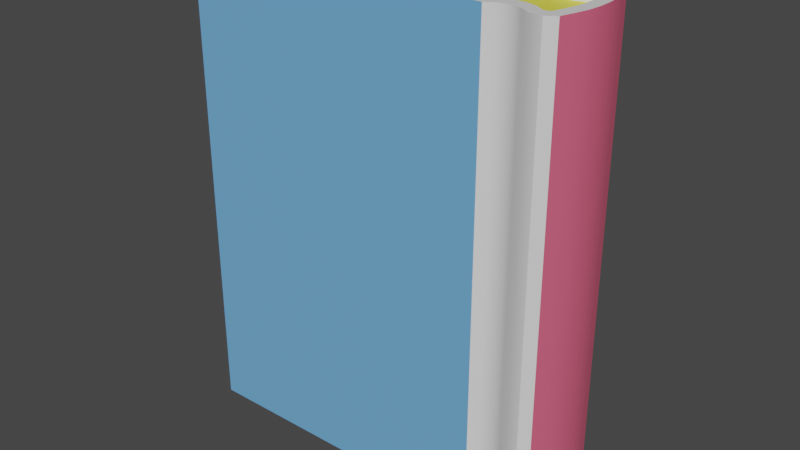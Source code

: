 # Source: single_book.blend  (saved by Blender 2.81.16; exported with 4.5.12 LTS)
import bpy
from mathutils import Matrix  # noqa: F401  (used for matrix-valued properties, if any)

bpy.ops.wm.read_factory_settings(use_empty=True)
scene = bpy.context.scene
scene.name = 'Scene'

# ---- collections
col_collection = bpy.data.collections.new('Collection'); scene.collection.children.link(col_collection)

# ---- materials (node trees are filled in below, after node groups)
mat_material = bpy.data.materials.new('Material')
mat_material.alpha_threshold = 0.0
mat_material.use_transparent_shadow = False
mat_material.line_color = (0.0, 0.0, 0.0, 1.0)
mat_material_001 = bpy.data.materials.new('Material.001')
mat_material_001.use_transparent_shadow = False
mat_material_002 = bpy.data.materials.new('Material.002')
mat_material_002.use_transparent_shadow = False
mat_material_003 = bpy.data.materials.new('Material.003')
mat_material_003.use_transparent_shadow = False

# ---- node groups
ng_auto_smooth = bpy.data.node_groups.new('Auto Smooth', 'GeometryNodeTree')
_s = ng_auto_smooth.interface.new_socket(name='Geometry', in_out='OUTPUT', socket_type='NodeSocketGeometry')
_s = ng_auto_smooth.interface.new_socket(name='Geometry', in_out='INPUT', socket_type='NodeSocketGeometry')
_s = ng_auto_smooth.interface.new_socket(name='Angle', in_out='INPUT', socket_type='NodeSocketFloat')
_s.subtype = 'ANGLE'
_s.min_value = 0.0
_s.max_value = 3.142
ng_auto_smooth.is_modifier = True
_N = ng_auto_smooth.nodes; _L = ng_auto_smooth.links
n0 = _N.new('NodeGroupOutput'); n0.name = 'Group Output'; n0.location = (480, -100)
n1 = _N.new('NodeGroupInput'); n1.name = 'Group Input'; n1.location = (-420, -300)
n2 = _N.new('NodeGroupInput'); n2.name = 'Group Input.001'; n2.location = (-60, -100)
n3 = _N.new('GeometryNodeSetShadeSmooth'); n3.name = 'Set Shade Smooth'; n3.location = (120, -100)
n3.domain = 'EDGE'
n4 = _N.new('GeometryNodeSetShadeSmooth'); n4.name = 'Set Shade Smooth.001'; n4.location = (300, -100)
n5 = _N.new('GeometryNodeInputMeshEdgeAngle'); n5.name = 'Edge Angle'; n5.location = (-420, -220)
n6 = _N.new('GeometryNodeInputEdgeSmooth'); n6.name = 'Is Edge Smooth'; n6.location = (-60, -160)
n7 = _N.new('GeometryNodeInputShadeSmooth'); n7.name = 'Is Face Smooth'; n7.location = (-240, -340)
n8 = _N.new('FunctionNodeBooleanMath'); n8.name = 'Boolean Math'; n8.location = (-60, -220)
n9 = _N.new('FunctionNodeCompare'); n9.name = 'Compare'; n9.location = (-240, -180)
n9.operation = 'LESS_EQUAL'
_L.new(n5.outputs[0], n9.inputs[0])
_L.new(n4.outputs[0], n0.inputs[0])
_L.new(n1.outputs[1], n9.inputs[1])
_L.new(n9.outputs[0], n8.inputs[0])
_L.new(n7.outputs[0], n8.inputs[1])
_L.new(n2.outputs[0], n3.inputs[0])
_L.new(n6.outputs[0], n3.inputs[1])
_L.new(n3.outputs[0], n4.inputs[0])
_L.new(n8.outputs[0], n3.inputs[2])
n0.is_active_output = True

# ---- material node trees
mat_material.use_nodes = True; mat_material.node_tree.nodes.clear()
_N = mat_material.node_tree.nodes; _L = mat_material.node_tree.links
n0 = _N.new('ShaderNodeOutputMaterial'); n0.name = 'Material Output'; n0.location = (300, 300)
n1 = _N.new('ShaderNodeBsdfPrincipled'); n1.name = 'Principled BSDF'; n1.location = (10, 300)
n1.distribution = 'GGX'
n1.subsurface_method = 'BURLEY'
n1.inputs[2].default_value = 0.4
n1.inputs[3].default_value = 1.45
n1.inputs[27].default_value = (0.0, 0.0, 0.0, 1.0)
n1.inputs[28].default_value = 1.0
_L.new(n1.outputs[0], n0.inputs[0])
n0.is_active_output = True
mat_material_001.use_nodes = True; mat_material_001.node_tree.nodes.clear()
_N = mat_material_001.node_tree.nodes; _L = mat_material_001.node_tree.links
n0 = _N.new('ShaderNodeOutputMaterial'); n0.name = 'Material Output'; n0.location = (300, 300)
n1 = _N.new('ShaderNodeBsdfPrincipled'); n1.name = 'Principled BSDF'; n1.location = (10, 300)
n1.distribution = 'GGX'
n1.subsurface_method = 'BURLEY'
n1.inputs[0].default_value = (0.8, 0.7547, 0.05477, 1.0)
n1.inputs[3].default_value = 1.45
n1.inputs[27].default_value = (0.0, 0.0, 0.0, 1.0)
n1.inputs[28].default_value = 1.0
_L.new(n1.outputs[0], n0.inputs[0])
n0.is_active_output = True
mat_material_002.use_nodes = True; mat_material_002.node_tree.nodes.clear()
_N = mat_material_002.node_tree.nodes; _L = mat_material_002.node_tree.links
n0 = _N.new('ShaderNodeOutputMaterial'); n0.name = 'Material Output'; n0.location = (300, 300)
n1 = _N.new('ShaderNodeBsdfPrincipled'); n1.name = 'Principled BSDF'; n1.location = (10, 300)
n1.distribution = 'GGX'
n1.subsurface_method = 'BURLEY'
n1.inputs[0].default_value = (0.1628, 0.4333, 0.8, 1.0)
n1.inputs[3].default_value = 1.45
n1.inputs[27].default_value = (0.0, 0.0, 0.0, 1.0)
n1.inputs[28].default_value = 1.0
_L.new(n1.outputs[0], n0.inputs[0])
n0.is_active_output = True
mat_material_003.use_nodes = True; mat_material_003.node_tree.nodes.clear()
_N = mat_material_003.node_tree.nodes; _L = mat_material_003.node_tree.links
n0 = _N.new('ShaderNodeOutputMaterial'); n0.name = 'Material Output'; n0.location = (300, 300)
n1 = _N.new('ShaderNodeBsdfPrincipled'); n1.name = 'Principled BSDF'; n1.location = (10, 300)
n1.distribution = 'GGX'
n1.subsurface_method = 'BURLEY'
n1.inputs[0].default_value = (0.8, 0.1278, 0.2229, 1.0)
n1.inputs[3].default_value = 1.45
n1.inputs[27].default_value = (0.0, 0.0, 0.0, 1.0)
n1.inputs[28].default_value = 1.0
_L.new(n1.outputs[0], n0.inputs[0])
n0.is_active_output = True

# ---- world
world_world = bpy.data.worlds.new('World'); scene.world = world_world
world_world.use_nodes = True; world_world.node_tree.nodes.clear()
_N = world_world.node_tree.nodes; _L = world_world.node_tree.links
n0 = _N.new('ShaderNodeOutputWorld'); n0.name = 'World Output'; n0.location = (300, 300)
n1 = _N.new('ShaderNodeBackground'); n1.name = 'Background'; n1.location = (10, 300)
n1.inputs[0].default_value = (0.05088, 0.05088, 0.05088, 1.0)
_L.new(n1.outputs[0], n0.inputs[0])
n0.is_active_output = True
world_world.color = (0.05088, 0.05088, 0.05088)
world_world.use_sun_shadow = False
world_world.sun_shadow_jitter_overblur = 0.0

# ---- meshes
me_cube = bpy.data.meshes.new('Cube')
me_cube.from_pydata([(-2.4, 0.5404, 3.12), (-2.4, 0.7, -3.12), (-2.4, -0.5404, 3.12), (-2.4, -0.7, -3.12), (1.595, -0.517, 3.12), (1.595, 0.517, 3.12), (1.595, -0.517, -3.12), (1.595, 0.517, -3.12), (2.114, 0.4625, -3.12), (1.676, 0.4633, -3.12), (2.114, -0.4625, 3.12), (1.676, -0.4633, 3.12), (2.045, -0.6078, -3.12), (1.676, -0.4633, -3.12), (1.676, 0.4633, 3.12), (2.114, 0.4625, 3.12), (2.224, 0.5321, -3.12), (2.224, -0.5321, -3.12), (2.224, 0.5321, 3.12), (2.224, -0.5321, 3.12), (1.953, 0.5774, 3.12), (1.81, 0.4178, 3.12), (1.837, 0.5774, -3.12), (1.979, 0.4178, -3.12), (1.81, -0.4178, -3.12), (1.979, -0.4178, -3.12), (1.81, -0.4178, 3.12), (1.979, -0.4178, 3.12), (2.315, 0.5084, 3.12), (2.281, 0.5343, 3.12), (2.281, 0.5343, -3.12), (2.315, 0.5084, -3.12), (2.281, -0.5343, 3.12), (2.315, -0.5084, 3.12), (2.315, -0.5084, -3.12), (2.281, -0.5343, -3.12), (2.352, -0.3886, -3.12), (2.393, -0.23, -3.12), (2.41, -0.07756, -3.12), (2.41, 0.07756, -3.12), (2.393, 0.23, -3.12), (2.352, 0.3886, -3.12), (2.352, 0.3886, 3.12), (2.393, 0.23, 3.12), (2.41, 0.07756, 3.12), (2.41, -0.07756, 3.12), (2.393, -0.23, 3.12), (2.352, -0.3886, 3.12), (2.045, -0.6078, 3.12), (2.175, -0.6898, 3.12), (-2.4, -0.5404, -3.12), (-2.4, -0.7, 3.12), (-2.4, 0.7, 3.12), (-2.4, 0.5404, -3.12), (1.747, -0.6078, 3.12), (1.644, -0.6763, 3.12), (1.747, -0.6078, -3.12), (1.644, -0.6763, -3.12), (2.045, 0.6078, 3.12), (2.175, 0.6898, 3.12), (1.644, 0.6763, 3.12), (1.644, 0.6763, -3.12), (2.045, 0.6078, -3.12), (2.175, 0.6898, -3.12), (1.747, 0.6078, -3.12), (1.747, 0.6078, 3.12), (2.175, -0.6898, -3.12), (2.114, -0.4625, -3.12), (1.837, -0.5774, 3.12), (1.953, -0.5774, 3.12), (1.979, 0.4178, 3.12), (1.837, 0.5774, 3.12), (1.837, -0.5774, -3.12), (1.953, -0.5774, -3.12), (1.81, 0.4178, -3.12), (1.953, 0.5774, -3.12), (2.332, 0.696, 3.12), (2.453, 0.6045, 3.12), (2.453, 0.6045, -3.12), (2.332, 0.696, -3.12), (2.453, -0.6045, 3.12), (2.332, -0.696, 3.12), (2.332, -0.696, -3.12), (2.453, -0.6045, -3.12), (2.505, 0.4318, -3.12), (2.505, -0.4318, 3.12), (2.505, -0.4318, -3.12), (2.55, -0.2591, -3.12), (2.569, -0.08635, -3.12), (2.569, 0.08635, -3.12), (2.55, 0.2591, -3.12), (2.505, 0.4318, 3.12), (2.55, 0.2591, 3.12), (2.569, 0.08635, 3.12), (2.569, -0.08635, 3.12), (2.55, -0.2591, 3.12), (-2.282, 0.5404, -3.002), (-2.282, -0.5404, -3.002), (-2.282, -0.5404, 3.002), (-2.282, 0.5404, 3.002), (1.595, 0.517, 2.953), (1.595, -0.517, 2.953), (1.595, 0.517, -2.953), (1.595, -0.517, -2.953), (2.114, 0.4625, -2.953), (2.114, -0.4625, -2.953), (1.676, -0.4633, -2.953), (1.676, 0.4633, -2.953), (1.676, 0.4633, 2.953), (1.676, -0.4633, 2.953), (2.114, -0.4625, 2.953), (2.114, 0.4625, 2.953), (2.224, 0.5321, -2.953), (2.224, -0.5321, -2.953), (2.224, 0.5321, 2.953), (2.224, -0.5321, 2.953), (1.979, -0.4178, 2.953), (1.979, 0.4178, 2.953), (1.81, 0.4178, 2.953), (1.81, -0.4178, 2.953), (1.81, -0.4178, -2.953), (1.81, 0.4178, -2.953), (1.979, 0.4178, -2.953), (1.979, -0.4178, -2.953), (2.281, 0.5343, 2.953), (2.315, 0.5084, 2.953), (2.315, 0.5084, -2.953), (2.281, 0.5343, -2.953), (2.315, -0.5084, 2.953), (2.281, -0.5343, 2.953), (2.281, -0.5343, -2.953), (2.315, -0.5084, -2.953), (2.352, 0.3886, -2.953), (2.352, -0.3886, 2.953), (2.352, -0.3886, -2.953), (2.393, -0.23, -2.953), (2.41, -0.07756, -2.953), (2.41, 0.07756, -2.953), (2.393, 0.23, -2.953), (2.352, 0.3886, 2.953), (2.393, 0.23, 2.953), (2.41, 0.07756, 2.953), (2.41, -0.07756, 2.953), (2.393, -0.23, 2.953)], [], [(43, 42, 139, 140), (25, 24, 120, 123), (34, 35, 130, 131), (0, 53, 96, 99), (42, 28, 125, 139), (57, 55, 51, 3), (82, 81, 49, 66), (61, 60, 65, 64), (70, 21, 118, 117), (66, 49, 48, 12), (32, 33, 128, 129), (50, 2, 98, 97), (71, 22, 64, 65), (41, 40, 138, 132), (26, 27, 116, 119), (1, 52, 60, 61), (56, 54, 55, 57), (30, 31, 126, 127), (62, 58, 59, 63), (63, 59, 76, 79), (10, 19, 115, 110), (69, 73, 12, 48), (54, 56, 72, 68), (40, 39, 137, 138), (2, 4, 101, 98), (73, 69, 68, 72), (28, 29, 124, 125), (22, 71, 20, 75), (58, 62, 75, 20), (77, 78, 79, 76), (81, 82, 83, 80), (86, 85, 80, 83), (78, 77, 91, 84), (84, 91, 92, 90), (90, 92, 93, 89), (89, 93, 94, 88), (88, 94, 95, 87), (87, 95, 85, 86), (19, 10, 48, 49), (2, 50, 3, 51), (53, 0, 52, 1), (11, 4, 55, 54), (6, 13, 56, 57), (15, 18, 59, 58), (0, 5, 60, 52), (7, 53, 1, 61), (16, 8, 62, 63), (9, 7, 61, 64), (50, 6, 57, 3), (5, 14, 65, 60), (67, 17, 66, 12), (4, 2, 51, 55), (27, 26, 68, 69), (21, 70, 20, 71), (24, 25, 73, 72), (23, 74, 22, 75), (70, 15, 58, 20), (8, 23, 75, 62), (14, 21, 71, 65), (26, 11, 54, 68), (10, 27, 69, 48), (74, 9, 64, 22), (13, 24, 72, 56), (25, 67, 12, 73), (29, 28, 77, 76), (31, 30, 79, 78), (33, 32, 81, 80), (35, 34, 83, 82), (41, 31, 78, 84), (47, 33, 80, 85), (18, 29, 76, 59), (32, 19, 49, 81), (30, 16, 63, 79), (17, 35, 82, 66), (34, 36, 86, 83), (36, 37, 87, 86), (37, 38, 88, 87), (38, 39, 89, 88), (39, 40, 90, 89), (40, 41, 84, 90), (28, 42, 91, 77), (42, 43, 92, 91), (43, 44, 93, 92), (44, 45, 94, 93), (45, 46, 95, 94), (46, 47, 85, 95), (96, 102, 103, 97), (114, 111, 110, 115), (97, 98, 99, 96), (112, 127, 126, 132, 138, 137, 136, 135, 134, 131, 130, 113), (125, 124, 114, 115, 129, 128, 133, 143, 142, 141, 140, 139), (100, 99, 98, 101), (121, 120, 106, 107), (104, 105, 123, 122), (102, 107, 106, 103), (108, 100, 101, 109), (104, 112, 113, 105), (117, 116, 110, 111), (108, 109, 119, 118), (116, 117, 118, 119), (120, 121, 122, 123), (4, 11, 109, 101), (31, 41, 132, 126), (74, 23, 122, 121), (44, 43, 140, 141), (13, 6, 103, 106), (33, 47, 133, 128), (15, 70, 117, 111), (45, 44, 141, 142), (18, 15, 111, 114), (29, 18, 114, 124), (23, 8, 104, 122), (46, 45, 142, 143), (5, 0, 99, 100), (19, 32, 129, 115), (21, 14, 108, 118), (47, 46, 143, 133), (53, 7, 102, 96), (16, 30, 127, 112), (11, 26, 119, 109), (8, 16, 112, 104), (35, 17, 113, 130), (27, 10, 110, 116), (7, 9, 107, 102), (36, 34, 131, 134), (9, 74, 121, 107), (6, 50, 97, 103), (37, 36, 134, 135), (24, 13, 106, 120), (14, 5, 100, 108), (38, 37, 135, 136), (67, 25, 123, 105), (17, 67, 105, 113), (39, 38, 136, 137)])
me_cube.polygons.foreach_set('use_smooth', [True] * 134)
me_cube.polygons.foreach_set('material_index', [0, 0, 0, 0, 0, 2, 0, 0, 0, 0, 0, 0, 0, 0, 0, 2, 0, 0, 0, 0, 0, 0, 0, 0, 0, 0, 0, 0, 0, 0, 0, 3, 3, 3, 3, 3, 3, 3, 0, 0, 0, 0, 0, 0, 0, 0, 0, 0, 0, 0, 0, 0, 0, 0, 0, 0, 0, 0, 0, 0, 0, 0, 0, 0, 0, 0, 0, 0, 0, 0, 0, 0, 0, 0, 0, 0, 0, 0, 0, 0, 0, 0, 0, 0, 0, 0, 1, 1, 1, 1, 1, 1, 1, 1, 1, 1, 1, 1, 1, 1, 1, 0, 0, 0, 0, 0, 0, 0, 0, 0, 0, 0, 0, 0, 0, 0, 0, 0, 0, 0, 0, 0, 0, 0, 0, 0, 0, 0, 0, 0, 0, 0, 0, 0])
_uv = me_cube.uv_layers.new(name='UVMap')
_uv.uv.foreach_set('vector', [0.63, 0.5837, 0.6309, 0.5552, 0.6309, 0.5552, 0.63, 0.5837, 0.3522, 0.7142, 0.3441, 0.7141, 0.3441, 0.7141, 0.3522, 0.7142, 0.3682, 0.7165, 0.3668, 0.7213, 0.3668, 0.7213, 0.3682, 0.7165, 0.625, 0.2215, 0.375, 0.2215, 0.375, 0.2215, 0.625, 0.2215, 0.6309, 0.5552, 0.6318, 0.5335, 0.6318, 0.5335, 0.6309, 0.5552, 0.375, 0.7894, 0.625, 0.7894, 0.625, 1.0, 0.375, 1.0, 0.375, 0.755, 0.625, 0.755, 0.625, 0.7628, 0.375, 0.7628, 0.375, 0.4606, 0.625, 0.4606, 0.625, 0.466, 0.375, 0.466, 0.6478, 0.5358, 0.6559, 0.5359, 0.6559, 0.5359, 0.6478, 0.5358, 0.375, 0.7628, 0.625, 0.7628, 0.625, 0.7696, 0.375, 0.7696, 0.6332, 0.7213, 0.6318, 0.7165, 0.6318, 0.7165, 0.6332, 0.7213, 0.375, 0.0285, 0.625, 0.0285, 0.625, 0.0285, 0.375, 0.0285, 0.625, 0.4705, 0.375, 0.4705, 0.375, 0.466, 0.625, 0.466, 0.3691, 0.5552, 0.37, 0.5837, 0.37, 0.5837, 0.3691, 0.5552, 0.6559, 0.7141, 0.6478, 0.7142, 0.6478, 0.7142, 0.6559, 0.7141, 0.375, 0.25, 0.625, 0.25, 0.625, 0.4606, 0.375, 0.4606, 0.375, 0.784, 0.625, 0.784, 0.625, 0.7894, 0.375, 0.7894, 0.3668, 0.5287, 0.3682, 0.5335, 0.3682, 0.5335, 0.3668, 0.5287, 0.375, 0.4804, 0.625, 0.4804, 0.625, 0.4872, 0.375, 0.4872, 0.375, 0.4872, 0.625, 0.4872, 0.625, 0.495, 0.375, 0.495, 0.6413, 0.7168, 0.6357, 0.7212, 0.6357, 0.7212, 0.6413, 0.7168, 0.625, 0.774, 0.375, 0.774, 0.375, 0.7696, 0.625, 0.7696, 0.625, 0.784, 0.375, 0.784, 0.375, 0.7795, 0.625, 0.7795, 0.37, 0.5837, 0.3702, 0.6111, 0.3702, 0.6111, 0.37, 0.5837, 0.875, 0.7215, 0.6669, 0.7205, 0.6669, 0.7205, 0.875, 0.7215, 0.375, 0.774, 0.625, 0.774, 0.625, 0.7795, 0.375, 0.7795, 0.6318, 0.5335, 0.6332, 0.5287, 0.6332, 0.5287, 0.6318, 0.5335, 0.375, 0.4705, 0.625, 0.4705, 0.625, 0.476, 0.375, 0.476, 0.625, 0.4804, 0.375, 0.4804, 0.375, 0.476, 0.625, 0.476, 0.625, 0.5171, 0.375, 0.5171, 0.375, 0.495, 0.625, 0.495, 0.625, 0.755, 0.375, 0.755, 0.375, 0.7329, 0.625, 0.7329, 0.375, 0.7021, 0.625, 0.7021, 0.625, 0.7329, 0.375, 0.7329, 0.375, 0.5171, 0.625, 0.5171, 0.625, 0.5479, 0.375, 0.5479, 0.375, 0.5479, 0.625, 0.5479, 0.625, 0.5787, 0.375, 0.5787, 0.375, 0.5787, 0.625, 0.5787, 0.625, 0.6096, 0.375, 0.6096, 0.375, 0.6096, 0.625, 0.6096, 0.625, 0.6404, 0.375, 0.6404, 0.375, 0.6404, 0.625, 0.6404, 0.625, 0.6713, 0.375, 0.6713, 0.375, 0.6713, 0.625, 0.6713, 0.625, 0.7021, 0.375, 0.7021, 0.6357, 0.7212, 0.6413, 0.7168, 0.6446, 0.75, 0.6378, 0.75, 0.625, 0.0285, 0.375, 0.0285, 0.375, 0.0, 0.625, 0.0, 0.375, 0.2215, 0.625, 0.2215, 0.625, 0.25, 0.375, 0.25, 0.6625, 0.7167, 0.6669, 0.7205, 0.6644, 0.75, 0.659, 0.75, 0.3331, 0.7205, 0.3375, 0.7167, 0.341, 0.75, 0.3356, 0.75, 0.6413, 0.5332, 0.6357, 0.5288, 0.6378, 0.5, 0.6446, 0.5, 0.875, 0.5285, 0.6669, 0.534, 0.6644, 0.5, 0.875, 0.5, 0.3331, 0.534, 0.125, 0.5285, 0.125, 0.5, 0.3356, 0.5, 0.3643, 0.5288, 0.3587, 0.5332, 0.3554, 0.5, 0.3622, 0.5, 0.3375, 0.5333, 0.3331, 0.534, 0.3356, 0.5, 0.341, 0.5, 0.125, 0.7215, 0.3331, 0.7205, 0.3356, 0.75, 0.125, 0.75, 0.6669, 0.534, 0.6625, 0.5333, 0.659, 0.5, 0.6644, 0.5, 0.3587, 0.7168, 0.3643, 0.7212, 0.3622, 0.75, 0.3554, 0.75, 0.6669, 0.7205, 0.875, 0.7215, 0.875, 0.75, 0.6644, 0.75, 0.6478, 0.7142, 0.6559, 0.7141, 0.6545, 0.75, 0.649, 0.75, 0.6559, 0.5359, 0.6478, 0.5358, 0.649, 0.5, 0.6545, 0.5, 0.3441, 0.7141, 0.3522, 0.7142, 0.351, 0.75, 0.3455, 0.75, 0.3522, 0.5358, 0.3441, 0.5359, 0.3455, 0.5, 0.351, 0.5, 0.6478, 0.5358, 0.6413, 0.5332, 0.6446, 0.5, 0.649, 0.5, 0.3587, 0.5332, 0.3522, 0.5358, 0.351, 0.5, 0.3554, 0.5, 0.6625, 0.5333, 0.6559, 0.5359, 0.6545, 0.5, 0.659, 0.5, 0.6559, 0.7141, 0.6625, 0.7167, 0.659, 0.75, 0.6545, 0.75, 0.6413, 0.7168, 0.6478, 0.7142, 0.649, 0.75, 0.6446, 0.75, 0.3441, 0.5359, 0.3375, 0.5333, 0.341, 0.5, 0.3455, 0.5, 0.3375, 0.7167, 0.3441, 0.7141, 0.3455, 0.75, 0.341, 0.75, 0.3522, 0.7142, 0.3587, 0.7168, 0.3554, 0.75, 0.351, 0.75, 0.6332, 0.5287, 0.6318, 0.5335, 0.625, 0.5171, 0.63, 0.5, 0.3682, 0.5335, 0.3668, 0.5287, 0.37, 0.5, 0.375, 0.5171, 0.6318, 0.7165, 0.6332, 0.7213, 0.63, 0.75, 0.625, 0.7329, 0.3668, 0.7213, 0.3682, 0.7165, 0.375, 0.7329, 0.37, 0.75, 0.3691, 0.5552, 0.3682, 0.5335, 0.375, 0.5171, 0.375, 0.5479, 0.6309, 0.6948, 0.6318, 0.7165, 0.625, 0.7329, 0.625, 0.7021, 0.6357, 0.5288, 0.6332, 0.5287, 0.63, 0.5, 0.6378, 0.5, 0.6332, 0.7213, 0.6357, 0.7212, 0.6378, 0.75, 0.63, 0.75, 0.3668, 0.5287, 0.3643, 0.5288, 0.3622, 0.5, 0.37, 0.5, 0.3643, 0.7212, 0.3668, 0.7213, 0.37, 0.75, 0.3622, 0.75, 0.3682, 0.7165, 0.3691, 0.6948, 0.375, 0.7021, 0.375, 0.7329, 0.3691, 0.6948, 0.37, 0.6663, 0.375, 0.6713, 0.375, 0.7021, 0.37, 0.6663, 0.3702, 0.6389, 0.375, 0.6404, 0.375, 0.6713, 0.3702, 0.6389, 0.3702, 0.6111, 0.375, 0.6096, 0.375, 0.6404, 0.3702, 0.6111, 0.37, 0.5837, 0.375, 0.5787, 0.375, 0.6096, 0.37, 0.5837, 0.3691, 0.5552, 0.375, 0.5479, 0.375, 0.5787, 0.6318, 0.5335, 0.6309, 0.5552, 0.625, 0.5479, 0.625, 0.5171, 0.6309, 0.5552, 0.63, 0.5837, 0.625, 0.5787, 0.625, 0.5479, 0.63, 0.5837, 0.6298, 0.6111, 0.625, 0.6096, 0.625, 0.5787, 0.6298, 0.6111, 0.6298, 0.6389, 0.625, 0.6404, 0.625, 0.6096, 0.6298, 0.6389, 0.63, 0.6663, 0.625, 0.6713, 0.625, 0.6404, 0.63, 0.6663, 0.6309, 0.6948, 0.625, 0.7021, 0.625, 0.6713, 0.125, 0.5285, 0.3331, 0.534, 0.3331, 0.7205, 0.125, 0.7215, 0.6357, 0.5288, 0.6413, 0.5332, 0.6413, 0.7168, 0.6357, 0.7212, 0.375, 0.0285, 0.625, 0.0285, 0.625, 0.2215, 0.375, 0.2215, 0.3643, 0.5288, 0.3668, 0.5287, 0.3682, 0.5335, 0.3691, 0.5552, 0.37, 0.5837, 0.3702, 0.6111, 0.3702, 0.6389, 0.37, 0.6663, 0.3691, 0.6948, 0.3682, 0.7165, 0.3668, 0.7213, 0.3643, 0.7212, 0.6318, 0.5335, 0.6332, 0.5287, 0.6357, 0.5288, 0.6357, 0.7212, 0.6332, 0.7213, 0.6318, 0.7165, 0.6309, 0.6948, 0.63, 0.6663, 0.6298, 0.6389, 0.6298, 0.6111, 0.63, 0.5837, 0.6309, 0.5552, 0.6669, 0.534, 0.875, 0.5285, 0.875, 0.7215, 0.6669, 0.7205, 0.3441, 0.5359, 0.3441, 0.7141, 0.3375, 0.7167, 0.3375, 0.5333, 0.3587, 0.5332, 0.3587, 0.7168, 0.3522, 0.7142, 0.3522, 0.5358, 0.3331, 0.534, 0.3375, 0.5333, 0.3375, 0.7167, 0.3331, 0.7205, 0.6625, 0.5333, 0.6669, 0.534, 0.6669, 0.7205, 0.6625, 0.7167, 0.3587, 0.5332, 0.3643, 0.5288, 0.3643, 0.7212, 0.3587, 0.7168, 0.6478, 0.5358, 0.6478, 0.7142, 0.6413, 0.7168, 0.6413, 0.5332, 0.6625, 0.5333, 0.6625, 0.7167, 0.6559, 0.7141, 0.6559, 0.5359, 0.6478, 0.7142, 0.6478, 0.5358, 0.6559, 0.5359, 0.6559, 0.7141, 0.3441, 0.7141, 0.3441, 0.5359, 0.3522, 0.5358, 0.3522, 0.7142, 0.6669, 0.7205, 0.6625, 0.7167, 0.6625, 0.7167, 0.6669, 0.7205, 0.3682, 0.5335, 0.3691, 0.5552, 0.3691, 0.5552, 0.3682, 0.5335, 0.3441, 0.5359, 0.3522, 0.5358, 0.3522, 0.5358, 0.3441, 0.5359, 0.6298, 0.6111, 0.63, 0.5837, 0.63, 0.5837, 0.6298, 0.6111, 0.3375, 0.7167, 0.3331, 0.7205, 0.3331, 0.7205, 0.3375, 0.7167, 0.6318, 0.7165, 0.6309, 0.6948, 0.6309, 0.6948, 0.6318, 0.7165, 0.6413, 0.5332, 0.6478, 0.5358, 0.6478, 0.5358, 0.6413, 0.5332, 0.6298, 0.6389, 0.6298, 0.6111, 0.6298, 0.6111, 0.6298, 0.6389, 0.6357, 0.5288, 0.6413, 0.5332, 0.6413, 0.5332, 0.6357, 0.5288, 0.6332, 0.5287, 0.6357, 0.5288, 0.6357, 0.5288, 0.6332, 0.5287, 0.3522, 0.5358, 0.3587, 0.5332, 0.3587, 0.5332, 0.3522, 0.5358, 0.63, 0.6663, 0.6298, 0.6389, 0.6298, 0.6389, 0.63, 0.6663, 0.6669, 0.534, 0.875, 0.5285, 0.875, 0.5285, 0.6669, 0.534, 0.6357, 0.7212, 0.6332, 0.7213, 0.6332, 0.7213, 0.6357, 0.7212, 0.6559, 0.5359, 0.6625, 0.5333, 0.6625, 0.5333, 0.6559, 0.5359, 0.6309, 0.6948, 0.63, 0.6663, 0.63, 0.6663, 0.6309, 0.6948, 0.125, 0.5285, 0.3331, 0.534, 0.3331, 0.534, 0.125, 0.5285, 0.3643, 0.5288, 0.3668, 0.5287, 0.3668, 0.5287, 0.3643, 0.5288, 0.6625, 0.7167, 0.6559, 0.7141, 0.6559, 0.7141, 0.6625, 0.7167, 0.3587, 0.5332, 0.3643, 0.5288, 0.3643, 0.5288, 0.3587, 0.5332, 0.3668, 0.7213, 0.3643, 0.7212, 0.3643, 0.7212, 0.3668, 0.7213, 0.6478, 0.7142, 0.6413, 0.7168, 0.6413, 0.7168, 0.6478, 0.7142, 0.3331, 0.534, 0.3375, 0.5333, 0.3375, 0.5333, 0.3331, 0.534, 0.3691, 0.6948, 0.3682, 0.7165, 0.3682, 0.7165, 0.3691, 0.6948, 0.3375, 0.5333, 0.3441, 0.5359, 0.3441, 0.5359, 0.3375, 0.5333, 0.3331, 0.7205, 0.125, 0.7215, 0.125, 0.7215, 0.3331, 0.7205, 0.37, 0.6663, 0.3691, 0.6948, 0.3691, 0.6948, 0.37, 0.6663, 0.3441, 0.7141, 0.3375, 0.7167, 0.3375, 0.7167, 0.3441, 0.7141, 0.6625, 0.5333, 0.6669, 0.534, 0.6669, 0.534, 0.6625, 0.5333, 0.3702, 0.6389, 0.37, 0.6663, 0.37, 0.6663, 0.3702, 0.6389, 0.3587, 0.7168, 0.3522, 0.7142, 0.3522, 0.7142, 0.3587, 0.7168, 0.3643, 0.7212, 0.3587, 0.7168, 0.3587, 0.7168, 0.3643, 0.7212, 0.3702, 0.6111, 0.3702, 0.6389, 0.3702, 0.6389, 0.3702, 0.6111])
me_cube.materials.append(mat_material)
me_cube.materials.append(mat_material_001)
me_cube.materials.append(mat_material_002)
me_cube.materials.append(mat_material_003)
me_cube.use_remesh_preserve_volume = False
me_cube.use_remesh_preserve_attributes = False
me_cube.use_mirror_vertex_groups = False
me_cube.update()

# ---- objects
ob_book_3 = bpy.data.objects.new('Book 3', me_cube)

# ---- transforms, parenting, visibility, modifiers, constraints
ob_book_3.location = (0.0, 0.0, 0.0)
ob_book_3.lock_rotations_4d = False
ob_book_3.empty_display_type = 'ARROWS'
ob_book_3.lineart.crease_threshold = 0.0
_m = ob_book_3.modifiers.new('Auto Smooth', 'NODES')
_m.node_group = ng_auto_smooth
_gi = [s.identifier for s in ng_auto_smooth.interface.items_tree if s.item_type == 'SOCKET' and s.in_out == 'INPUT']
_m[_gi[1]] = 0.5236  # Angle

# ---- collection membership
col_collection.objects.link(ob_book_3)

# ---- scene / render settings (as saved in the file)
scene.frame_start = 1; scene.frame_end = 250; scene.frame_set(17)
scene.render.engine = 'BLENDER_EEVEE_NEXT'
scene.cycles.use_denoising = False
scene.cycles.samples = 128
scene.cycles.sampling_pattern = 'TABULATED_SOBOL'
scene.cycles.use_adaptive_sampling = False
scene.cycles.use_light_tree = False
scene.view_settings.view_transform = 'Filmic'
bpy.context.view_layer.update()

# ---- added for rendering (the .blend has no active camera and no usable light): camera, sun
cam_auto = bpy.data.cameras.new('AutoCamera')
cam_auto.lens = 50.0
cam_auto.sensor_width = 36.0
cam_auto.clip_end = 1000.0
ob_auto_camera = bpy.data.objects.new('AutoCamera', cam_auto)
scene.collection.objects.link(ob_auto_camera)
ob_auto_camera.location = (7.57802, -8.99229, 5.99486)
ob_auto_camera.rotation_euler = (1.09748, -7.21219e-08, 0.694738)
scene.camera = ob_auto_camera
light_auto_sun = bpy.data.lights.new('AutoSun', 'SUN')
light_auto_sun.energy = 3.0
light_auto_sun.angle = 0.0523599
ob_auto_sun = bpy.data.objects.new('AutoSun', light_auto_sun)
scene.collection.objects.link(ob_auto_sun)
ob_auto_sun.rotation_euler = (0.872665, 0.174533, 0.523599)
bpy.context.view_layer.update()
